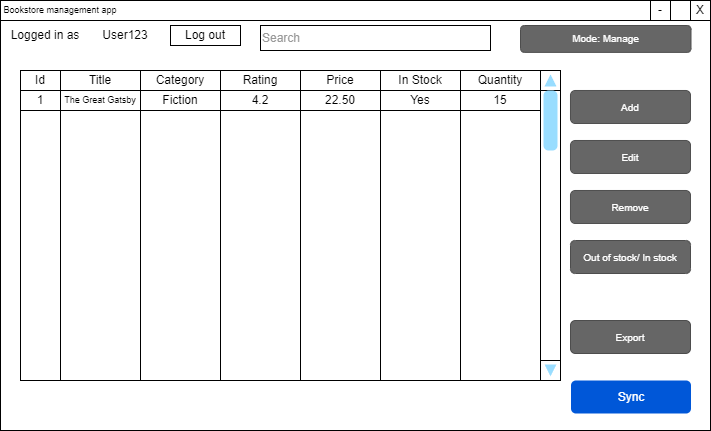

The diagram above was exported from draw.io. Its source (the exported page's mxGraphModel, read from the mxfile embedded in the PNG):
<mxGraphModel dx="1050" dy="629" grid="1" gridSize="10" guides="1" tooltips="1" connect="1" arrows="1" fold="1" page="1" pageScale="1" pageWidth="850" pageHeight="1100" math="0" shadow="0">
  <root>
    <mxCell id="0" />
    <mxCell id="1" parent="0" />
    <mxCell id="aFkcePXXmETLFqp9PaKK-7" value="" style="rounded=0;whiteSpace=wrap;html=1;" parent="1" vertex="1">
      <mxGeometry x="160" y="20" width="710" height="20" as="geometry" />
    </mxCell>
    <mxCell id="aFkcePXXmETLFqp9PaKK-1" value="" style="rounded=0;whiteSpace=wrap;html=1;" parent="1" vertex="1">
      <mxGeometry x="160" y="40" width="710" height="410" as="geometry" />
    </mxCell>
    <mxCell id="aFkcePXXmETLFqp9PaKK-6" value="Bookstore management app" style="text;html=1;align=center;verticalAlign=middle;whiteSpace=wrap;rounded=0;fontSize=9;" parent="1" vertex="1">
      <mxGeometry x="160" y="20" width="120" height="20" as="geometry" />
    </mxCell>
    <mxCell id="aFkcePXXmETLFqp9PaKK-8" value="X" style="rounded=0;whiteSpace=wrap;html=1;" parent="1" vertex="1">
      <mxGeometry x="850" y="20" width="20" height="20" as="geometry" />
    </mxCell>
    <mxCell id="aFkcePXXmETLFqp9PaKK-12" value="-" style="rounded=0;whiteSpace=wrap;html=1;" parent="1" vertex="1">
      <mxGeometry x="810" y="20" width="20" height="20" as="geometry" />
    </mxCell>
    <mxCell id="aFkcePXXmETLFqp9PaKK-13" value="Logged in as" style="text;html=1;align=center;verticalAlign=middle;whiteSpace=wrap;rounded=0;" parent="1" vertex="1">
      <mxGeometry x="160" y="40" width="90" height="30" as="geometry" />
    </mxCell>
    <mxCell id="aFkcePXXmETLFqp9PaKK-15" value="&lt;font style=&quot;&quot;&gt;User123&lt;/font&gt;" style="text;html=1;align=center;verticalAlign=middle;whiteSpace=wrap;rounded=0;fontColor=default;labelBackgroundColor=none;" parent="1" vertex="1">
      <mxGeometry x="250" y="40" width="70" height="30" as="geometry" />
    </mxCell>
    <mxCell id="aFkcePXXmETLFqp9PaKK-16" value="" style="rounded=0;whiteSpace=wrap;html=1;" parent="1" vertex="1">
      <mxGeometry x="180" y="90" width="520" height="310" as="geometry" />
    </mxCell>
    <mxCell id="aFkcePXXmETLFqp9PaKK-17" value="Log out" style="rounded=0;whiteSpace=wrap;html=1;" parent="1" vertex="1">
      <mxGeometry x="330" y="45" width="70" height="20" as="geometry" />
    </mxCell>
    <mxCell id="aFkcePXXmETLFqp9PaKK-18" value="" style="rounded=0;whiteSpace=wrap;html=1;" parent="1" vertex="1">
      <mxGeometry x="220" y="90" width="80" height="310" as="geometry" />
    </mxCell>
    <mxCell id="aFkcePXXmETLFqp9PaKK-19" value="" style="rounded=0;whiteSpace=wrap;html=1;" parent="1" vertex="1">
      <mxGeometry x="300" y="90" width="80" height="310" as="geometry" />
    </mxCell>
    <mxCell id="aFkcePXXmETLFqp9PaKK-20" value="" style="rounded=0;whiteSpace=wrap;html=1;" parent="1" vertex="1">
      <mxGeometry x="380" y="90" width="80" height="310" as="geometry" />
    </mxCell>
    <mxCell id="aFkcePXXmETLFqp9PaKK-21" value="" style="rounded=0;whiteSpace=wrap;html=1;" parent="1" vertex="1">
      <mxGeometry x="460" y="90" width="80" height="310" as="geometry" />
    </mxCell>
    <mxCell id="aFkcePXXmETLFqp9PaKK-22" value="" style="rounded=0;whiteSpace=wrap;html=1;" parent="1" vertex="1">
      <mxGeometry x="540" y="90" width="80" height="310" as="geometry" />
    </mxCell>
    <mxCell id="aFkcePXXmETLFqp9PaKK-23" value="" style="rounded=0;whiteSpace=wrap;html=1;" parent="1" vertex="1">
      <mxGeometry x="620" y="90" width="80" height="310" as="geometry" />
    </mxCell>
    <mxCell id="aFkcePXXmETLFqp9PaKK-24" value="Title" style="rounded=0;whiteSpace=wrap;html=1;" parent="1" vertex="1">
      <mxGeometry x="220" y="90" width="80" height="20" as="geometry" />
    </mxCell>
    <mxCell id="aFkcePXXmETLFqp9PaKK-25" value="Category" style="rounded=0;whiteSpace=wrap;html=1;" parent="1" vertex="1">
      <mxGeometry x="300" y="90" width="80" height="20" as="geometry" />
    </mxCell>
    <mxCell id="aFkcePXXmETLFqp9PaKK-26" value="Rating" style="rounded=0;whiteSpace=wrap;html=1;" parent="1" vertex="1">
      <mxGeometry x="380" y="90" width="80" height="20" as="geometry" />
    </mxCell>
    <mxCell id="aFkcePXXmETLFqp9PaKK-27" value="Price" style="rounded=0;whiteSpace=wrap;html=1;" parent="1" vertex="1">
      <mxGeometry x="460" y="90" width="80" height="20" as="geometry" />
    </mxCell>
    <mxCell id="aFkcePXXmETLFqp9PaKK-28" value="In Stock" style="rounded=0;whiteSpace=wrap;html=1;" parent="1" vertex="1">
      <mxGeometry x="540" y="90" width="80" height="20" as="geometry" />
    </mxCell>
    <mxCell id="aFkcePXXmETLFqp9PaKK-29" value="Quantity" style="rounded=0;whiteSpace=wrap;html=1;" parent="1" vertex="1">
      <mxGeometry x="620" y="90" width="80" height="20" as="geometry" />
    </mxCell>
    <mxCell id="aFkcePXXmETLFqp9PaKK-30" value="" style="rounded=0;whiteSpace=wrap;html=1;" parent="1" vertex="1">
      <mxGeometry x="180" y="90" width="40" height="310" as="geometry" />
    </mxCell>
    <mxCell id="aFkcePXXmETLFqp9PaKK-31" value="Id" style="rounded=0;whiteSpace=wrap;html=1;" parent="1" vertex="1">
      <mxGeometry x="180" y="90" width="40" height="20" as="geometry" />
    </mxCell>
    <mxCell id="aFkcePXXmETLFqp9PaKK-33" value="" style="verticalLabelPosition=bottom;shadow=0;dashed=0;align=center;html=1;verticalAlign=top;strokeWidth=1;shape=mxgraph.mockup.navigation.scrollBar;strokeColor=#000000;barPos=100;fillColor2=#99ddff;strokeColor2=none;direction=north;" parent="1" vertex="1">
      <mxGeometry x="700" y="90" width="20" height="310" as="geometry" />
    </mxCell>
    <mxCell id="aFkcePXXmETLFqp9PaKK-35" value="Sync" style="rounded=1;fillColor=#0057D8;strokeColor=none;html=1;whiteSpace=wrap;fontColor=#ffffff;align=center;verticalAlign=middle;fontStyle=0;fontSize=12;sketch=0;" parent="1" vertex="1">
      <mxGeometry x="730.5" y="400" width="120" height="33" as="geometry" />
    </mxCell>
    <mxCell id="aFkcePXXmETLFqp9PaKK-36" value="Edit" style="rounded=1;html=1;shadow=0;dashed=0;whiteSpace=wrap;fontSize=10;fillColor=#666666;align=center;strokeColor=#4D4D4D;fontColor=#ffffff;" parent="1" vertex="1">
      <mxGeometry x="730" y="160" width="120" height="33" as="geometry" />
    </mxCell>
    <mxCell id="aFkcePXXmETLFqp9PaKK-37" value="Add" style="rounded=1;html=1;shadow=0;dashed=0;whiteSpace=wrap;fontSize=10;fillColor=#666666;align=center;strokeColor=#4D4D4D;fontColor=#ffffff;" parent="1" vertex="1">
      <mxGeometry x="730" y="110" width="120" height="33" as="geometry" />
    </mxCell>
    <mxCell id="aFkcePXXmETLFqp9PaKK-38" value="Remove" style="rounded=1;html=1;shadow=0;dashed=0;whiteSpace=wrap;fontSize=10;fillColor=#666666;align=center;strokeColor=#4D4D4D;fontColor=#ffffff;" parent="1" vertex="1">
      <mxGeometry x="730" y="210" width="120" height="33" as="geometry" />
    </mxCell>
    <mxCell id="aFkcePXXmETLFqp9PaKK-39" value="Out of stock/ In stock" style="rounded=1;html=1;shadow=0;dashed=0;whiteSpace=wrap;fontSize=10;fillColor=#666666;align=center;strokeColor=#4D4D4D;fontColor=#ffffff;" parent="1" vertex="1">
      <mxGeometry x="730" y="260" width="120" height="33" as="geometry" />
    </mxCell>
    <mxCell id="aFkcePXXmETLFqp9PaKK-40" value="Export" style="rounded=1;html=1;shadow=0;dashed=0;whiteSpace=wrap;fontSize=10;fillColor=#666666;align=center;strokeColor=#4D4D4D;fontColor=#ffffff;" parent="1" vertex="1">
      <mxGeometry x="730" y="340" width="120" height="33" as="geometry" />
    </mxCell>
    <mxCell id="aFkcePXXmETLFqp9PaKK-41" value="Mode: Manage" style="rounded=1;html=1;shadow=0;dashed=0;whiteSpace=wrap;fontSize=10;fillColor=#666666;align=center;strokeColor=#4D4D4D;fontColor=#ffffff;" parent="1" vertex="1">
      <mxGeometry x="680" y="45" width="170.5" height="26.88" as="geometry" />
    </mxCell>
    <mxCell id="aFkcePXXmETLFqp9PaKK-42" value="1" style="rounded=0;whiteSpace=wrap;html=1;fillColor=none;" parent="1" vertex="1">
      <mxGeometry x="180" y="110" width="40" height="20" as="geometry" />
    </mxCell>
    <mxCell id="aFkcePXXmETLFqp9PaKK-61" value="Search" style="rounded=0;whiteSpace=wrap;html=1;align=left;fontColor=#999999;" parent="1" vertex="1">
      <mxGeometry x="420" y="45" width="230" height="25" as="geometry" />
    </mxCell>
    <mxCell id="jELSaDpbl_HnBPAT7xK4-1" value="The Great Gatsby" style="rounded=0;whiteSpace=wrap;html=1;fillColor=none;fontSize=9;" vertex="1" parent="1">
      <mxGeometry x="220" y="110" width="80" height="20" as="geometry" />
    </mxCell>
    <mxCell id="jELSaDpbl_HnBPAT7xK4-2" value="Fiction" style="rounded=0;whiteSpace=wrap;html=1;fillColor=none;" vertex="1" parent="1">
      <mxGeometry x="300" y="110" width="80" height="20" as="geometry" />
    </mxCell>
    <mxCell id="jELSaDpbl_HnBPAT7xK4-3" value="4.2" style="rounded=0;whiteSpace=wrap;html=1;fillColor=none;" vertex="1" parent="1">
      <mxGeometry x="380" y="110" width="80" height="20" as="geometry" />
    </mxCell>
    <mxCell id="jELSaDpbl_HnBPAT7xK4-4" value="22.50" style="rounded=0;whiteSpace=wrap;html=1;fillColor=none;" vertex="1" parent="1">
      <mxGeometry x="460" y="110" width="80" height="20" as="geometry" />
    </mxCell>
    <mxCell id="jELSaDpbl_HnBPAT7xK4-5" value="Yes" style="rounded=0;whiteSpace=wrap;html=1;fillColor=none;" vertex="1" parent="1">
      <mxGeometry x="540" y="110" width="80" height="20" as="geometry" />
    </mxCell>
    <mxCell id="jELSaDpbl_HnBPAT7xK4-6" value="15" style="rounded=0;whiteSpace=wrap;html=1;fillColor=none;" vertex="1" parent="1">
      <mxGeometry x="620" y="110" width="80" height="20" as="geometry" />
    </mxCell>
  </root>
</mxGraphModel>